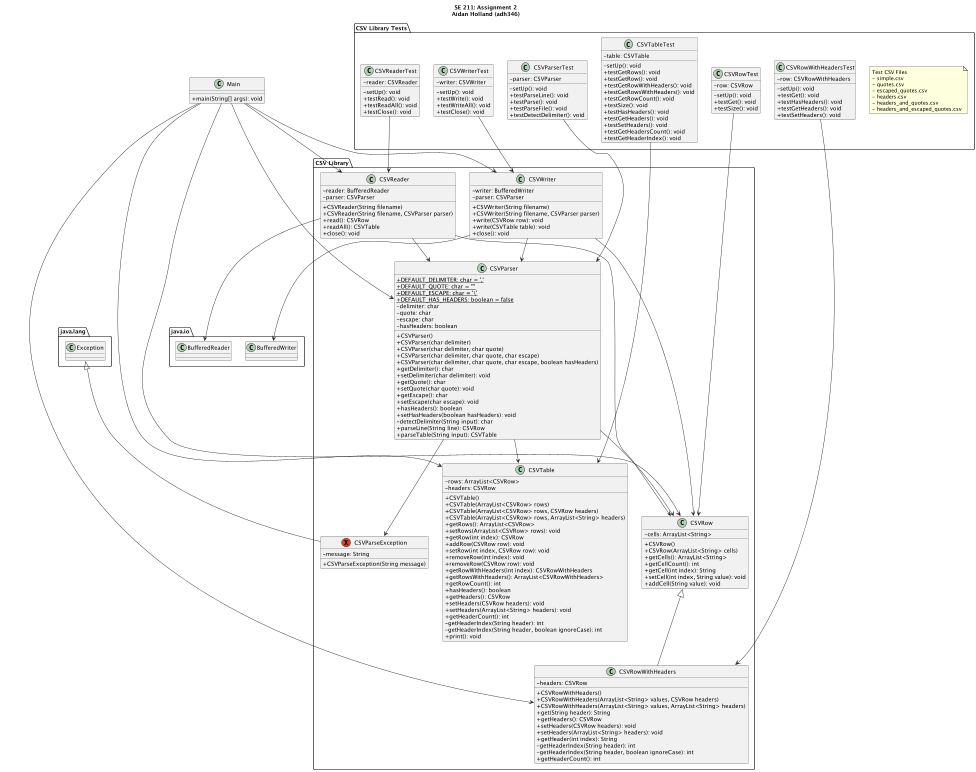

The diagram above was rendered by PlantUML. Its source (embedded in the PNG):
@startuml SE 211: Assignment 2

'https://plantuml.com/class-diagram

' Styles
skinparam classAttributeIconSize 0

' Title
title
SE 211: Assignment 2
Aidan Holland (adh346)
end title

' Packages
package "CSV Library" {
  class CSVParser
  exception CSVParseException
  class CSVRow
  class CSVRowWithHeaders
  class CSVTable
  class CSVReader
  class CSVWriter
}
package "CSV Library Tests" {
  note as N
    Test CSV Files
    - simple.csv
    - quotes.csv
    - escaped_quotes.csv
    - headers.csv
    - headers_and_quotes.csv
    - headers_and_escaped_quotes.csv
  end note
  class CSVParserTest
  class CSVRowTest
  class CSVRowWithHeadersTest
  class CSVTableTest
  class CSVReaderTest
  class CSVWriterTest
}

' Classes
exception CSVParseException extends java.lang.Exception {
  ' Fields
  -message: String
  ' Constructors
  +CSVParseException(String message)
}

class CSVParser {
  ' Constants
  +{static}DEFAULT_DELIMITER: char = ','
  +{static}DEFAULT_QUOTE: char = '"'
  +{static}DEFAULT_ESCAPE: char = '\\'
  +{static}DEFAULT_HAS_HEADERS: boolean = false
  ' Fields
  -delimiter: char
  -quote: char
  -escape: char
  -hasHeaders: boolean
  ' Constructors
  +CSVParser()
  +CSVParser(char delimiter)
  +CSVParser(char delimiter, char quote)
  +CSVParser(char delimiter, char quote, char escape)
  +CSVParser(char delimiter, char quote, char escape, boolean hasHeaders)
  ' Methods
  +getDelimiter(): char
  +setDelimiter(char delimiter): void
  +getQuote(): char
  +setQuote(char quote): void
  +getEscape(): char
  +setEscape(char escape): void
  +hasHeaders(): boolean
  +setHasHeaders(boolean hasHeaders): void
  -detectDelimiter(String input): char
  +parseLine(String line): CSVRow
  +parseTable(String input): CSVTable
}
CSVParser --> CSVParseException
CSVParser --> CSVRow
CSVParser --> CSVTable

class CSVRow {
  ' Fields
  -cells: ArrayList<String>
  ' Constructors
  +CSVRow()
  +CSVRow(ArrayList<String> cells)
  ' Methods
  +getCells(): ArrayList<String>
  +getCellCount(): int
  +getCell(int index): String
  +setCell(int index, String value): void
  +addCell(String value): void
}

class CSVRowWithHeaders extends CSVRow {
  ' Fields
  -headers: CSVRow
  ' Constructors
  +CSVRowWithHeaders()
  +CSVRowWithHeaders(ArrayList<String> values, CSVRow headers)
  +CSVRowWithHeaders(ArrayList<String> values, ArrayList<String> headers)
  ' Methods
  +get(String header): String
  +getHeaders(): CSVRow
  +setHeaders(CSVRow headers): void
  +setHeaders(ArrayList<String> headers): void
  +getHeader(int index): String
  -getHeaderIndex(String header): int
  -getHeaderIndex(String header, boolean ignoreCase): int
  +getHeaderCount(): int
}

class CSVTable {
  ' Fields
  -rows: ArrayList<CSVRow>
  -headers: CSVRow
  ' Constructors
  +CSVTable()
  +CSVTable(ArrayList<CSVRow> rows)
  +CSVTable(ArrayList<CSVRow> rows, CSVRow headers)
  +CSVTable(ArrayList<CSVRow> rows, ArrayList<String> headers)
  ' Methods
  +getRows(): ArrayList<CSVRow>
  +setRows(ArrayList<CSVRow> rows): void
  +getRow(int index): CSVRow
  +addRow(CSVRow row): void
  +setRow(int index, CSVRow row): void
  +removeRow(int index): void
  +removeRow(CSVRow row): void
  +getRowWithHeaders(int index): CSVRowWithHeaders
  +getRowsWithHeaders(): ArrayList<CSVRowWithHeaders>
  +getRowCount(): int
  +hasHeaders(): boolean
  +getHeaders(): CSVRow
  +setHeaders(CSVRow headers): void
  +setHeaders(ArrayList<String> headers): void
  +getHeaderCount(): int
  -getHeaderIndex(String header): int
  -getHeaderIndex(String header, boolean ignoreCase): int
  +print(): void
}

class CSVReader {
  ' Fields
  -reader: BufferedReader
  -parser: CSVParser
  ' Constructors
  +CSVReader(String filename)
  +CSVReader(String filename, CSVParser parser)
  ' Methods
  +read(): CSVRow
  +readAll(): CSVTable
  +close(): void
}
CSVReader --> java.io.BufferedReader
CSVReader --> CSVParser
CSVReader --> CSVRow

class CSVWriter {
  ' Fields
  -writer: BufferedWriter
  -parser: CSVParser
  ' Constructors
  +CSVWriter(String filename)
  +CSVWriter(String filename, CSVParser parser)
  ' Methods
  +write(CSVRow row): void
  +write(CSVTable table): void
  +close(): void
}
CSVWriter --> java.io.BufferedWriter
CSVWriter --> CSVParser
CSVWriter --> CSVRow

' Tests
class CSVParserTest {
  ' Fields
  -parser: CSVParser
  ' Methods
  -setUp(): void
  +testParseLine(): void
  +testParse(): void
  +testParseFile(): void
  +testDetectDelimiter(): void
}
CSVParserTest --> CSVParser

class CSVRowTest {
  ' Fields
  -row: CSVRow
  ' Methods
  -setUp(): void
  +testGet(): void
  +testSize(): void
}
CSVRowTest --> CSVRow

class CSVRowWithHeadersTest {
  ' Fields
  -row: CSVRowWithHeaders
  ' Methods
  -setUp(): void
  +testGet(): void
  +testHasHeaders(): void
  +testGetHeaders(): void
  +testSetHeaders(): void
}
CSVRowWithHeadersTest --> CSVRowWithHeaders

class CSVTableTest {
  ' Fields
  -table: CSVTable
  ' Methods
  -setUp(): void
  +testGetRows(): void
  +testGetRow(): void
  +testGetRowWithHeaders(): void
  +testGetRowsWithHeaders(): void
  +testGetRowCount(): void
  +testSize(): void
  +testHasHeaders(): void
  +testGetHeaders(): void
  +testSetHeaders(): void
  +testGetHeadersCount(): void
  +testGetHeaderIndex(): void
}
CSVTableTest --> CSVTable

class CSVReaderTest {
  ' Fields
  -reader: CSVReader
  ' Methods
  -setUp(): void
  +testRead(): void
  +testReadAll(): void
  +testClose(): void
}
CSVReaderTest --> CSVReader

class CSVWriterTest {
  ' Fields
  -writer: CSVWriter
  ' Methods
  -setUp(): void
  +testWrite(): void
  +testWriteAll(): void
  +testClose(): void
}
CSVWriterTest --> CSVWriter

' Main
class Main {
  ' Methods
  +main(String[] args): void
}
Main --> CSVParser
Main --> CSVRow
Main --> CSVRowWithHeaders
Main --> CSVTable
Main --> CSVReader
Main --> CSVWriter

@enduml